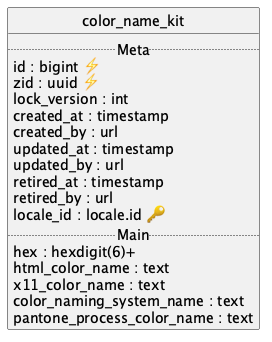

The diagram above was rendered by PlantUML. Its source (embedded in the PNG):
@startuml uml
skinparam monochrome true
skinparam linetype ortho
hide circle

entity color_name_kit {
  .. Meta ..
  id : bigint ⚡
  zid : uuid ⚡
  lock_version : int
  created_at : timestamp
  created_by : url
  updated_at : timestamp
  updated_by : url
  retired_at : timestamp
  retired_by : url
  locale_id : locale.id 🔑
  .. Main ..
  hex : hexdigit(6)+
  html_color_name : text
  x11_color_name : text
  color_naming_system_name : text
  pantone_process_color_name : text
}

@enduml